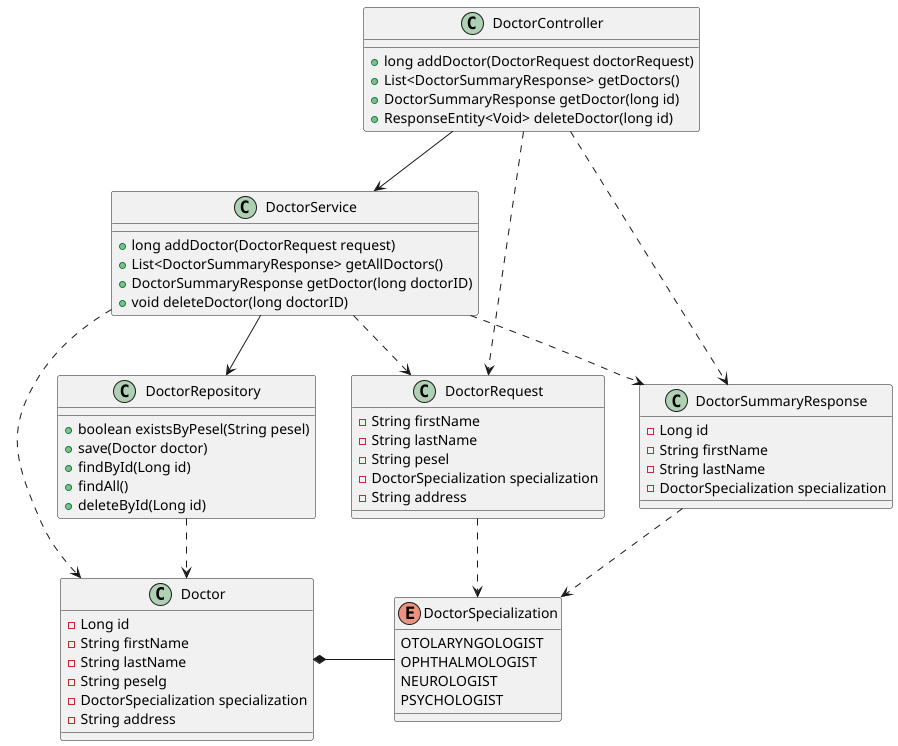

The diagram above was rendered by PlantUML. Its source (embedded in the PNG):
@startuml
class Doctor {
    - Long id
    - String firstName
    - String lastName
    - String peselg
    - DoctorSpecialization specialization
    - String address
}

class DoctorRequest {
    - String firstName
    - String lastName
    - String pesel
    - DoctorSpecialization specialization
    - String address
}

class DoctorSummaryResponse {
    - Long id
    - String firstName
    - String lastName
    - DoctorSpecialization specialization
}

class DoctorService {
    + long addDoctor(DoctorRequest request)
    + List<DoctorSummaryResponse> getAllDoctors()
    + DoctorSummaryResponse getDoctor(long doctorID)
    + void deleteDoctor(long doctorID)
}

class DoctorRepository {
    + boolean existsByPesel(String pesel)
    + save(Doctor doctor)
    + findById(Long id)
    + findAll()
    + deleteById(Long id)
}

class DoctorController {
    + long addDoctor(DoctorRequest doctorRequest)
    + List<DoctorSummaryResponse> getDoctors()
    + DoctorSummaryResponse getDoctor(long id)
    + ResponseEntity<Void> deleteDoctor(long id)
}

enum DoctorSpecialization {
    OTOLARYNGOLOGIST
    OPHTHALMOLOGIST
    NEUROLOGIST
    PSYCHOLOGIST
}

Doctor *- DoctorSpecialization
DoctorRequest ..> DoctorSpecialization
DoctorSummaryResponse ..> DoctorSpecialization
DoctorService ..> Doctor
DoctorService ..> DoctorRequest
DoctorService ..> DoctorSummaryResponse
DoctorService --> DoctorRepository
DoctorController --> DoctorService
DoctorController ..> DoctorRequest
DoctorController ..> DoctorSummaryResponse
DoctorRepository ..> Doctor
@enduml